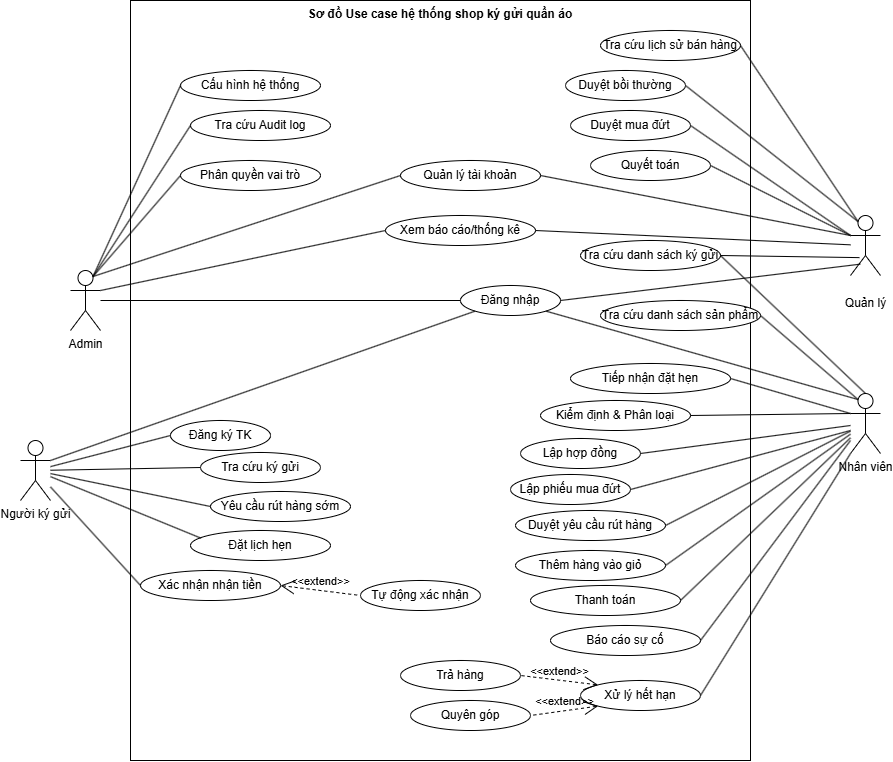

The diagram above was exported from draw.io. Its source (the exported page's mxGraphModel, read from the mxfile embedded in the PNG):
<mxGraphModel dx="1768" dy="1355" grid="1" gridSize="10" guides="1" tooltips="1" connect="1" arrows="1" fold="1" page="1" pageScale="1" pageWidth="850" pageHeight="1100" math="0" shadow="0">
  <root>
    <mxCell id="0" />
    <mxCell id="1" parent="0" />
    <mxCell id="AYuLGBaqRKnJgox3vaGr-1" parent="1" style="shape=rect;html=1;verticalAlign=top;fontStyle=1;whiteSpace=wrap;align=center;" value="Sơ đồ Use case hệ thống shop ký gửi quần áo" vertex="1">
      <mxGeometry height="760" width="620" x="110" y="180" as="geometry" />
    </mxCell>
    <mxCell id="AYuLGBaqRKnJgox3vaGr-2" parent="1" style="ellipse;whiteSpace=wrap;html=1;" value="Đăng nhập" vertex="1">
      <mxGeometry height="30" width="100" x="440" y="465" as="geometry" />
    </mxCell>
    <mxCell id="AYuLGBaqRKnJgox3vaGr-3" parent="1" style="shape=umlActor;html=1;verticalLabelPosition=bottom;verticalAlign=top;align=center;" value="Admin" vertex="1">
      <mxGeometry height="60" width="30" x="50" y="450" as="geometry" />
    </mxCell>
    <mxCell id="AYuLGBaqRKnJgox3vaGr-4" parent="1" style="shape=umlActor;html=1;verticalLabelPosition=bottom;verticalAlign=top;align=center;" value="&lt;br&gt;&lt;div&gt;Quản lý&lt;/div&gt;" vertex="1">
      <mxGeometry height="60" width="30" x="830" y="395" as="geometry" />
    </mxCell>
    <mxCell id="AYuLGBaqRKnJgox3vaGr-5" parent="1" style="shape=umlActor;html=1;verticalLabelPosition=bottom;verticalAlign=top;align=center;" value="Người ký gửi" vertex="1">
      <mxGeometry height="60" width="30" y="620" as="geometry" />
    </mxCell>
    <mxCell id="AYuLGBaqRKnJgox3vaGr-8" parent="1" style="shape=umlActor;html=1;verticalLabelPosition=bottom;verticalAlign=top;align=center;" value="Nhân viên" vertex="1">
      <mxGeometry height="60" width="30" x="830" y="573" as="geometry" />
    </mxCell>
    <mxCell id="AYuLGBaqRKnJgox3vaGr-18" edge="1" parent="1" source="AYuLGBaqRKnJgox3vaGr-3" style="edgeStyle=none;html=1;endArrow=none;verticalAlign=bottom;rounded=0;entryX=0;entryY=0.5;entryDx=0;entryDy=0;" target="AYuLGBaqRKnJgox3vaGr-2" value="">
      <mxGeometry relative="1" width="160" as="geometry">
        <mxPoint x="410" y="695" as="sourcePoint" />
        <mxPoint x="570" y="695" as="targetPoint" />
      </mxGeometry>
    </mxCell>
    <mxCell id="AYuLGBaqRKnJgox3vaGr-21" edge="1" parent="1" source="AYuLGBaqRKnJgox3vaGr-2" style="edgeStyle=none;html=1;endArrow=none;verticalAlign=bottom;rounded=0;exitX=1;exitY=1;exitDx=0;exitDy=0;entryX=0.25;entryY=0.1;entryDx=0;entryDy=0;entryPerimeter=0;" target="AYuLGBaqRKnJgox3vaGr-8" value="">
      <mxGeometry relative="1" width="160" as="geometry">
        <mxPoint x="590" y="605" as="sourcePoint" />
        <mxPoint x="750" y="605" as="targetPoint" />
      </mxGeometry>
    </mxCell>
    <mxCell id="AYuLGBaqRKnJgox3vaGr-22" parent="1" style="ellipse;whiteSpace=wrap;html=1;" value="Đăng ký TK" vertex="1">
      <mxGeometry height="30" width="100" x="150" y="600" as="geometry" />
    </mxCell>
    <mxCell id="AYuLGBaqRKnJgox3vaGr-24" parent="1" style="ellipse;whiteSpace=wrap;html=1;" value="Đặt lịch hẹn" vertex="1">
      <mxGeometry height="30" width="140" x="170" y="710" as="geometry" />
    </mxCell>
    <mxCell id="AYuLGBaqRKnJgox3vaGr-27" parent="1" style="ellipse;whiteSpace=wrap;html=1;" value="Yêu cầu rút hàng sớm" vertex="1">
      <mxGeometry height="30" width="140" x="190" y="671" as="geometry" />
    </mxCell>
    <mxCell id="AYuLGBaqRKnJgox3vaGr-30" parent="1" style="ellipse;whiteSpace=wrap;html=1;" value="Tiếp nhận đặt hẹn" vertex="1">
      <mxGeometry height="30" width="160" x="550" y="543" as="geometry" />
    </mxCell>
    <mxCell id="AYuLGBaqRKnJgox3vaGr-32" edge="1" parent="1" source="AYuLGBaqRKnJgox3vaGr-30" style="edgeStyle=none;html=1;endArrow=none;verticalAlign=bottom;rounded=0;exitX=1;exitY=0.5;exitDx=0;exitDy=0;entryX=0;entryY=0.3333333333333333;entryDx=0;entryDy=0;entryPerimeter=0;" target="AYuLGBaqRKnJgox3vaGr-8" value="">
      <mxGeometry relative="1" width="160" as="geometry">
        <mxPoint x="610" y="655" as="sourcePoint" />
        <mxPoint x="870" y="695" as="targetPoint" />
      </mxGeometry>
    </mxCell>
    <mxCell id="AYuLGBaqRKnJgox3vaGr-33" parent="1" style="ellipse;whiteSpace=wrap;html=1;" value="Lập hợp đồng" vertex="1">
      <mxGeometry height="30" width="120" x="500" y="618" as="geometry" />
    </mxCell>
    <mxCell id="AYuLGBaqRKnJgox3vaGr-35" edge="1" parent="1" source="AYuLGBaqRKnJgox3vaGr-33" style="edgeStyle=none;html=1;endArrow=none;verticalAlign=bottom;rounded=0;exitX=1;exitY=0.5;exitDx=0;exitDy=0;" target="AYuLGBaqRKnJgox3vaGr-8" value="">
      <mxGeometry relative="1" width="160" as="geometry">
        <mxPoint x="590" y="625" as="sourcePoint" />
        <mxPoint x="870" y="695" as="targetPoint" />
      </mxGeometry>
    </mxCell>
    <mxCell id="AYuLGBaqRKnJgox3vaGr-37" parent="1" style="ellipse;whiteSpace=wrap;html=1;" value="Duyệt yêu cầu rút hàng" vertex="1">
      <mxGeometry height="30" width="150" x="495" y="690" as="geometry" />
    </mxCell>
    <mxCell id="AYuLGBaqRKnJgox3vaGr-38" edge="1" parent="1" source="AYuLGBaqRKnJgox3vaGr-37" style="edgeStyle=none;html=1;endArrow=none;verticalAlign=bottom;rounded=0;exitX=1;exitY=0.5;exitDx=0;exitDy=0;" target="AYuLGBaqRKnJgox3vaGr-8" value="">
      <mxGeometry relative="1" width="160" as="geometry">
        <mxPoint x="560" y="665" as="sourcePoint" />
        <mxPoint x="870" y="695" as="targetPoint" />
      </mxGeometry>
    </mxCell>
    <mxCell id="AYuLGBaqRKnJgox3vaGr-48" parent="1" style="ellipse;whiteSpace=wrap;html=1;" value="Thêm hàng vào giỏ" vertex="1">
      <mxGeometry height="30" width="150" x="495" y="730" as="geometry" />
    </mxCell>
    <mxCell id="AYuLGBaqRKnJgox3vaGr-52" edge="1" parent="1" source="AYuLGBaqRKnJgox3vaGr-48" style="edgeStyle=none;html=1;endArrow=none;verticalAlign=bottom;rounded=0;exitX=1;exitY=0.5;exitDx=0;exitDy=0;" target="AYuLGBaqRKnJgox3vaGr-8" value="">
      <mxGeometry relative="1" width="160" as="geometry">
        <mxPoint x="570" y="705" as="sourcePoint" />
        <mxPoint x="890" y="665" as="targetPoint" />
      </mxGeometry>
    </mxCell>
    <mxCell id="AYuLGBaqRKnJgox3vaGr-53" parent="1" style="ellipse;whiteSpace=wrap;html=1;" value="Thanh toán" vertex="1">
      <mxGeometry height="30" width="150" x="510" y="765" as="geometry" />
    </mxCell>
    <mxCell id="AYuLGBaqRKnJgox3vaGr-54" edge="1" parent="1" source="AYuLGBaqRKnJgox3vaGr-53" style="edgeStyle=none;html=1;endArrow=none;verticalAlign=bottom;rounded=0;exitX=1;exitY=0.5;exitDx=0;exitDy=0;" target="AYuLGBaqRKnJgox3vaGr-8" value="">
      <mxGeometry relative="1" width="160" as="geometry">
        <mxPoint x="590" y="745" as="sourcePoint" />
        <mxPoint x="750" y="745" as="targetPoint" />
      </mxGeometry>
    </mxCell>
    <mxCell id="AYuLGBaqRKnJgox3vaGr-59" parent="1" style="ellipse;whiteSpace=wrap;html=1;" value="Quản lý tài khoản" vertex="1">
      <mxGeometry height="30" width="140" x="380" y="340" as="geometry" />
    </mxCell>
    <mxCell id="AYuLGBaqRKnJgox3vaGr-60" parent="1" style="ellipse;whiteSpace=wrap;html=1;" value="Cấu hình hệ thống" vertex="1">
      <mxGeometry height="30" width="140" x="160" y="250" as="geometry" />
    </mxCell>
    <mxCell id="AYuLGBaqRKnJgox3vaGr-61" edge="1" parent="1" source="AYuLGBaqRKnJgox3vaGr-3" style="edgeStyle=none;html=1;endArrow=none;verticalAlign=bottom;rounded=0;entryX=0;entryY=0.5;entryDx=0;entryDy=0;exitX=0.75;exitY=0.1;exitDx=0;exitDy=0;exitPerimeter=0;" target="AYuLGBaqRKnJgox3vaGr-59" value="">
      <mxGeometry relative="1" width="160" as="geometry">
        <mxPoint x="300" y="255" as="sourcePoint" />
        <mxPoint x="460" y="255" as="targetPoint" />
      </mxGeometry>
    </mxCell>
    <mxCell id="AYuLGBaqRKnJgox3vaGr-62" edge="1" parent="1" source="AYuLGBaqRKnJgox3vaGr-3" style="edgeStyle=none;html=1;endArrow=none;verticalAlign=bottom;rounded=0;exitX=0.75;exitY=0.1;exitDx=0;exitDy=0;exitPerimeter=0;entryX=0;entryY=0.5;entryDx=0;entryDy=0;" target="AYuLGBaqRKnJgox3vaGr-60" value="">
      <mxGeometry relative="1" width="160" as="geometry">
        <mxPoint x="130" y="370" as="sourcePoint" />
        <mxPoint x="240" y="325" as="targetPoint" />
      </mxGeometry>
    </mxCell>
    <mxCell id="AYuLGBaqRKnJgox3vaGr-63" parent="1" style="ellipse;whiteSpace=wrap;html=1;" value="Kiểm định &amp;amp; Phân loại" vertex="1">
      <mxGeometry height="30" width="150" x="520" y="580" as="geometry" />
    </mxCell>
    <mxCell id="AYuLGBaqRKnJgox3vaGr-65" edge="1" parent="1" source="AYuLGBaqRKnJgox3vaGr-8" style="endArrow=none;html=1;rounded=0;entryX=1;entryY=0.5;entryDx=0;entryDy=0;exitX=0;exitY=0.3333333333333333;exitDx=0;exitDy=0;exitPerimeter=0;" target="AYuLGBaqRKnJgox3vaGr-63" value="">
      <mxGeometry height="50" relative="1" width="50" as="geometry">
        <mxPoint x="890" y="655" as="sourcePoint" />
        <mxPoint x="850" y="505" as="targetPoint" />
      </mxGeometry>
    </mxCell>
    <mxCell id="AYuLGBaqRKnJgox3vaGr-75" parent="1" style="ellipse;whiteSpace=wrap;html=1;" value="Xử lý hết hạn" vertex="1">
      <mxGeometry height="30" width="120" x="560" y="860" as="geometry" />
    </mxCell>
    <mxCell id="AYuLGBaqRKnJgox3vaGr-76" parent="1" style="ellipse;whiteSpace=wrap;html=1;" value="Trả hàng" vertex="1">
      <mxGeometry height="30" width="120" x="380" y="840" as="geometry" />
    </mxCell>
    <mxCell id="AYuLGBaqRKnJgox3vaGr-77" parent="1" style="ellipse;whiteSpace=wrap;html=1;" value="Quyên góp" vertex="1">
      <mxGeometry height="30" width="120" x="390" y="880" as="geometry" />
    </mxCell>
    <mxCell id="AYuLGBaqRKnJgox3vaGr-78" edge="1" parent="1" source="AYuLGBaqRKnJgox3vaGr-75" style="edgeStyle=none;html=1;startArrow=open;endArrow=none;startSize=12;verticalAlign=bottom;dashed=1;labelBackgroundColor=none;rounded=0;exitX=0;exitY=0;exitDx=0;exitDy=0;entryX=1;entryY=0.5;entryDx=0;entryDy=0;" target="AYuLGBaqRKnJgox3vaGr-76" value="&amp;lt;&amp;lt;extend&amp;gt;&amp;gt;">
      <mxGeometry relative="1" width="160" as="geometry">
        <mxPoint x="320" y="875" as="sourcePoint" />
        <mxPoint x="480" y="875" as="targetPoint" />
      </mxGeometry>
    </mxCell>
    <mxCell id="AYuLGBaqRKnJgox3vaGr-79" edge="1" parent="1" source="AYuLGBaqRKnJgox3vaGr-75" style="edgeStyle=none;html=1;startArrow=open;endArrow=none;startSize=12;verticalAlign=bottom;dashed=1;labelBackgroundColor=none;rounded=0;exitX=0;exitY=1;exitDx=0;exitDy=0;entryX=1;entryY=0.5;entryDx=0;entryDy=0;" target="AYuLGBaqRKnJgox3vaGr-77" value="&amp;lt;&amp;lt;extend&amp;gt;&amp;gt;">
      <mxGeometry relative="1" width="160" as="geometry">
        <mxPoint x="350" y="955" as="sourcePoint" />
        <mxPoint x="510" y="955" as="targetPoint" />
      </mxGeometry>
    </mxCell>
    <mxCell id="AYuLGBaqRKnJgox3vaGr-81" parent="1" style="ellipse;whiteSpace=wrap;html=1;" value="Duyệt bồi thường" vertex="1">
      <mxGeometry height="30" width="120" x="545" y="250" as="geometry" />
    </mxCell>
    <mxCell id="AYuLGBaqRKnJgox3vaGr-87" parent="1" style="ellipse;whiteSpace=wrap;html=1;" value="Xem báo cáo/thống kê" vertex="1">
      <mxGeometry height="30" width="150" x="365" y="395" as="geometry" />
    </mxCell>
    <mxCell id="AYuLGBaqRKnJgox3vaGr-92" parent="1" style="ellipse;whiteSpace=wrap;html=1;" value="Tra cứu ký gửi" vertex="1">
      <mxGeometry height="30" width="120" x="180" y="632" as="geometry" />
    </mxCell>
    <mxCell id="AYuLGBaqRKnJgox3vaGr-97" edge="1" parent="1" source="AYuLGBaqRKnJgox3vaGr-3" style="edgeStyle=none;html=1;endArrow=none;verticalAlign=bottom;rounded=0;exitX=1;exitY=0.3333333333333333;exitDx=0;exitDy=0;exitPerimeter=0;entryX=0;entryY=0.5;entryDx=0;entryDy=0;" target="AYuLGBaqRKnJgox3vaGr-87" value="">
      <mxGeometry relative="1" width="160" as="geometry">
        <mxPoint x="-10" y="485" as="sourcePoint" />
        <mxPoint x="150" y="485" as="targetPoint" />
      </mxGeometry>
    </mxCell>
    <mxCell id="AYuLGBaqRKnJgox3vaGr-103" parent="1" style="ellipse;whiteSpace=wrap;html=1;" value="Tra cứu Audit log" vertex="1">
      <mxGeometry height="30" width="140" x="170" y="290" as="geometry" />
    </mxCell>
    <mxCell id="AYuLGBaqRKnJgox3vaGr-104" edge="1" parent="1" source="AYuLGBaqRKnJgox3vaGr-3" style="edgeStyle=none;html=1;endArrow=none;verticalAlign=bottom;rounded=0;exitX=0.75;exitY=0.1;exitDx=0;exitDy=0;exitPerimeter=0;entryX=0;entryY=0.5;entryDx=0;entryDy=0;" target="AYuLGBaqRKnJgox3vaGr-103" value="">
      <mxGeometry relative="1" width="160" as="geometry">
        <mxPoint x="250" y="415" as="sourcePoint" />
        <mxPoint x="410" y="415" as="targetPoint" />
      </mxGeometry>
    </mxCell>
    <mxCell id="cPWBYxOqAHyAQ3R9IuIN-1" parent="1" style="ellipse;whiteSpace=wrap;html=1;" value="Báo cáo sự cố" vertex="1">
      <mxGeometry height="30" width="150" x="530" y="805" as="geometry" />
    </mxCell>
    <mxCell id="cPWBYxOqAHyAQ3R9IuIN-2" edge="1" parent="1" source="cPWBYxOqAHyAQ3R9IuIN-1" style="edgeStyle=none;html=1;endArrow=none;verticalAlign=bottom;rounded=0;exitX=1;exitY=0.5;exitDx=0;exitDy=0;" value="">
      <mxGeometry relative="1" width="160" as="geometry">
        <mxPoint x="710" y="790" as="sourcePoint" />
        <mxPoint x="830" y="620" as="targetPoint" />
      </mxGeometry>
    </mxCell>
    <mxCell id="cPWBYxOqAHyAQ3R9IuIN-3" parent="1" style="ellipse;whiteSpace=wrap;html=1;" value="Tra cứu lịch sử bán hàng" vertex="1">
      <mxGeometry height="30" width="140" x="580" y="210" as="geometry" />
    </mxCell>
    <mxCell id="cPWBYxOqAHyAQ3R9IuIN-4" parent="1" style="ellipse;whiteSpace=wrap;html=1;" value="Tra cứu danh sách ký gửi" vertex="1">
      <mxGeometry height="30" width="140" x="560" y="420" as="geometry" />
    </mxCell>
    <mxCell id="cPWBYxOqAHyAQ3R9IuIN-5" parent="1" style="ellipse;whiteSpace=wrap;html=1;" value="Tra cứu danh sách sản phẩm" vertex="1">
      <mxGeometry height="30" width="160" x="580" y="480" as="geometry" />
    </mxCell>
    <mxCell id="cPWBYxOqAHyAQ3R9IuIN-10" edge="1" parent="1" source="AYuLGBaqRKnJgox3vaGr-5" style="edgeStyle=none;html=1;endArrow=none;verticalAlign=bottom;rounded=0;entryX=0;entryY=0.5;entryDx=0;entryDy=0;" target="AYuLGBaqRKnJgox3vaGr-22" value="">
      <mxGeometry relative="1" width="160" as="geometry">
        <mxPoint x="30" y="660" as="sourcePoint" />
        <mxPoint x="190" y="660" as="targetPoint" />
      </mxGeometry>
    </mxCell>
    <mxCell id="cPWBYxOqAHyAQ3R9IuIN-11" edge="1" parent="1" source="AYuLGBaqRKnJgox3vaGr-5" style="edgeStyle=none;html=1;endArrow=none;verticalAlign=bottom;rounded=0;entryX=0;entryY=0.5;entryDx=0;entryDy=0;" target="AYuLGBaqRKnJgox3vaGr-92" value="">
      <mxGeometry relative="1" width="160" as="geometry">
        <mxPoint x="120" y="670" as="sourcePoint" />
        <mxPoint x="280" y="670" as="targetPoint" />
      </mxGeometry>
    </mxCell>
    <mxCell id="cPWBYxOqAHyAQ3R9IuIN-12" edge="1" parent="1" source="AYuLGBaqRKnJgox3vaGr-5" style="edgeStyle=none;html=1;endArrow=none;verticalAlign=bottom;rounded=0;entryX=0;entryY=0.5;entryDx=0;entryDy=0;" target="AYuLGBaqRKnJgox3vaGr-27" value="">
      <mxGeometry relative="1" width="160" as="geometry">
        <mxPoint x="130" y="680" as="sourcePoint" />
        <mxPoint x="290" y="680" as="targetPoint" />
      </mxGeometry>
    </mxCell>
    <mxCell id="cPWBYxOqAHyAQ3R9IuIN-13" edge="1" parent="1" source="AYuLGBaqRKnJgox3vaGr-5" style="edgeStyle=none;html=1;endArrow=none;verticalAlign=bottom;rounded=0;entryX=0.076;entryY=0.258;entryDx=0;entryDy=0;entryPerimeter=0;" target="AYuLGBaqRKnJgox3vaGr-24" value="">
      <mxGeometry relative="1" width="160" as="geometry">
        <mxPoint x="120" y="710" as="sourcePoint" />
        <mxPoint x="280" y="710" as="targetPoint" />
      </mxGeometry>
    </mxCell>
    <mxCell id="cPWBYxOqAHyAQ3R9IuIN-20" edge="1" parent="1" source="cPWBYxOqAHyAQ3R9IuIN-4" style="edgeStyle=none;html=1;endArrow=none;verticalAlign=bottom;rounded=0;exitX=1;exitY=0.5;exitDx=0;exitDy=0;entryX=0.299;entryY=0.702;entryDx=0;entryDy=0;entryPerimeter=0;" target="AYuLGBaqRKnJgox3vaGr-4" value="">
      <mxGeometry relative="1" width="160" as="geometry">
        <mxPoint x="810" y="310" as="sourcePoint" />
        <mxPoint x="970" y="310" as="targetPoint" />
      </mxGeometry>
    </mxCell>
    <mxCell id="cPWBYxOqAHyAQ3R9IuIN-23" edge="1" parent="1" source="AYuLGBaqRKnJgox3vaGr-87" style="edgeStyle=none;html=1;endArrow=none;verticalAlign=bottom;rounded=0;exitX=1;exitY=0.5;exitDx=0;exitDy=0;" target="AYuLGBaqRKnJgox3vaGr-4" value="">
      <mxGeometry relative="1" width="160" as="geometry">
        <mxPoint x="840" y="300" as="sourcePoint" />
        <mxPoint x="1000" y="300" as="targetPoint" />
      </mxGeometry>
    </mxCell>
    <mxCell id="cPWBYxOqAHyAQ3R9IuIN-24" edge="1" parent="1" source="AYuLGBaqRKnJgox3vaGr-59" style="edgeStyle=none;html=1;endArrow=none;verticalAlign=bottom;rounded=0;exitX=1;exitY=0.5;exitDx=0;exitDy=0;entryX=0;entryY=0.3333333333333333;entryDx=0;entryDy=0;entryPerimeter=0;" target="AYuLGBaqRKnJgox3vaGr-4" value="">
      <mxGeometry relative="1" width="160" as="geometry">
        <mxPoint x="770" y="350" as="sourcePoint" />
        <mxPoint x="930" y="350" as="targetPoint" />
      </mxGeometry>
    </mxCell>
    <mxCell id="cPWBYxOqAHyAQ3R9IuIN-26" edge="1" parent="1" source="AYuLGBaqRKnJgox3vaGr-81" style="edgeStyle=none;html=1;endArrow=none;verticalAlign=bottom;rounded=0;exitX=1;exitY=0.5;exitDx=0;exitDy=0;entryX=0.25;entryY=0.1;entryDx=0;entryDy=0;entryPerimeter=0;" target="AYuLGBaqRKnJgox3vaGr-4" value="">
      <mxGeometry relative="1" width="160" as="geometry">
        <mxPoint x="870" y="330" as="sourcePoint" />
        <mxPoint x="1030" y="330" as="targetPoint" />
      </mxGeometry>
    </mxCell>
    <mxCell id="cPWBYxOqAHyAQ3R9IuIN-28" edge="1" parent="1" source="AYuLGBaqRKnJgox3vaGr-5" style="edgeStyle=none;html=1;endArrow=none;verticalAlign=bottom;rounded=0;exitX=1;exitY=0.3333333333333333;exitDx=0;exitDy=0;exitPerimeter=0;entryX=0;entryY=1;entryDx=0;entryDy=0;" target="AYuLGBaqRKnJgox3vaGr-2" value="">
      <mxGeometry relative="1" width="160" as="geometry">
        <mxPoint x="860" y="550" as="sourcePoint" />
        <mxPoint x="1020" y="550" as="targetPoint" />
      </mxGeometry>
    </mxCell>
    <mxCell id="cPWBYxOqAHyAQ3R9IuIN-30" edge="1" parent="1" source="AYuLGBaqRKnJgox3vaGr-4" style="edgeStyle=none;html=1;endArrow=none;verticalAlign=bottom;rounded=0;exitX=0.326;exitY=0.811;exitDx=0;exitDy=0;exitPerimeter=0;entryX=1;entryY=0.5;entryDx=0;entryDy=0;" target="AYuLGBaqRKnJgox3vaGr-2" value="">
      <mxGeometry relative="1" width="160" as="geometry">
        <mxPoint x="940" y="480" as="sourcePoint" />
        <mxPoint x="1100" y="480" as="targetPoint" />
      </mxGeometry>
    </mxCell>
    <mxCell id="cPWBYxOqAHyAQ3R9IuIN-34" edge="1" parent="1" source="cPWBYxOqAHyAQ3R9IuIN-5" style="edgeStyle=none;html=1;endArrow=none;verticalAlign=bottom;rounded=0;exitX=1;exitY=0.5;exitDx=0;exitDy=0;entryX=0.25;entryY=0.1;entryDx=0;entryDy=0;entryPerimeter=0;" target="AYuLGBaqRKnJgox3vaGr-8" value="">
      <mxGeometry relative="1" width="160" as="geometry">
        <mxPoint x="990" y="570" as="sourcePoint" />
        <mxPoint x="1150" y="570" as="targetPoint" />
      </mxGeometry>
    </mxCell>
    <mxCell id="cPWBYxOqAHyAQ3R9IuIN-35" edge="1" parent="1" source="cPWBYxOqAHyAQ3R9IuIN-3" style="edgeStyle=none;html=1;endArrow=none;verticalAlign=bottom;rounded=0;exitX=1;exitY=0.5;exitDx=0;exitDy=0;entryX=0.25;entryY=0.1;entryDx=0;entryDy=0;entryPerimeter=0;" target="AYuLGBaqRKnJgox3vaGr-4" value="">
      <mxGeometry relative="1" width="160" as="geometry">
        <mxPoint x="1000" y="490" as="sourcePoint" />
        <mxPoint x="830" y="390" as="targetPoint" />
      </mxGeometry>
    </mxCell>
    <mxCell id="cPWBYxOqAHyAQ3R9IuIN-36" edge="1" parent="1" source="cPWBYxOqAHyAQ3R9IuIN-4" style="edgeStyle=none;html=1;endArrow=none;verticalAlign=bottom;rounded=0;exitX=1;exitY=0.5;exitDx=0;exitDy=0;entryX=0.5;entryY=0;entryDx=0;entryDy=0;entryPerimeter=0;" target="AYuLGBaqRKnJgox3vaGr-8" value="">
      <mxGeometry relative="1" width="160" as="geometry">
        <mxPoint x="920" y="520" as="sourcePoint" />
        <mxPoint x="1080" y="520" as="targetPoint" />
      </mxGeometry>
    </mxCell>
    <mxCell id="xEmOgH62GaUfd8Uia1EV-1" parent="1" style="ellipse;whiteSpace=wrap;html=1;" value="Phân quyền vai trò" vertex="1">
      <mxGeometry height="30" width="140" x="160" y="340" as="geometry" />
    </mxCell>
    <mxCell id="xEmOgH62GaUfd8Uia1EV-2" edge="1" parent="1" source="AYuLGBaqRKnJgox3vaGr-3" style="edgeStyle=none;html=1;endArrow=none;verticalAlign=bottom;rounded=0;exitX=0.75;exitY=0.1;exitDx=0;exitDy=0;exitPerimeter=0;entryX=0;entryY=0.5;entryDx=0;entryDy=0;" target="xEmOgH62GaUfd8Uia1EV-1" value="">
      <mxGeometry relative="1" width="160" as="geometry">
        <mxPoint x="160" y="400" as="sourcePoint" />
        <mxPoint x="320" y="400" as="targetPoint" />
      </mxGeometry>
    </mxCell>
    <mxCell id="xEmOgH62GaUfd8Uia1EV-3" parent="1" style="ellipse;whiteSpace=wrap;html=1;" value="Xác nhận nhận tiền" vertex="1">
      <mxGeometry height="30" width="140" x="120" y="750" as="geometry" />
    </mxCell>
    <mxCell id="xEmOgH62GaUfd8Uia1EV-4" edge="1" parent="1" source="AYuLGBaqRKnJgox3vaGr-5" style="endArrow=none;html=1;rounded=0;entryX=0;entryY=0.5;entryDx=0;entryDy=0;" target="xEmOgH62GaUfd8Uia1EV-3" value="">
      <mxGeometry height="50" relative="1" width="50" as="geometry">
        <mxPoint x="30" y="770" as="sourcePoint" />
        <mxPoint x="80" y="720" as="targetPoint" />
      </mxGeometry>
    </mxCell>
    <mxCell id="xEmOgH62GaUfd8Uia1EV-6" parent="1" style="ellipse;whiteSpace=wrap;html=1;" value="Lập phiếu mua đứt" vertex="1">
      <mxGeometry height="30" width="120" x="490" y="654" as="geometry" />
    </mxCell>
    <mxCell id="xEmOgH62GaUfd8Uia1EV-9" edge="1" parent="1" source="xEmOgH62GaUfd8Uia1EV-6" style="edgeStyle=none;html=1;endArrow=none;verticalAlign=bottom;rounded=0;exitX=1;exitY=0.5;exitDx=0;exitDy=0;" value="">
      <mxGeometry relative="1" width="160" as="geometry">
        <mxPoint x="630" y="660" as="sourcePoint" />
        <mxPoint x="830" y="610" as="targetPoint" />
      </mxGeometry>
    </mxCell>
    <mxCell id="xEmOgH62GaUfd8Uia1EV-18" parent="1" style="ellipse;whiteSpace=wrap;html=1;" value="Duyệt mua đứt" vertex="1">
      <mxGeometry height="30" width="120" x="550" y="290" as="geometry" />
    </mxCell>
    <mxCell id="xEmOgH62GaUfd8Uia1EV-22" edge="1" parent="1" source="xEmOgH62GaUfd8Uia1EV-18" style="edgeStyle=none;html=1;endArrow=none;verticalAlign=bottom;rounded=0;exitX=1;exitY=0.5;exitDx=0;exitDy=0;entryX=0;entryY=0.3333333333333333;entryDx=0;entryDy=0;entryPerimeter=0;" target="AYuLGBaqRKnJgox3vaGr-4" value="">
      <mxGeometry relative="1" width="160" as="geometry">
        <mxPoint x="790" y="290" as="sourcePoint" />
        <mxPoint x="950" y="290" as="targetPoint" />
      </mxGeometry>
    </mxCell>
    <mxCell id="xEmOgH62GaUfd8Uia1EV-23" parent="1" style="ellipse;whiteSpace=wrap;html=1;" value="Quyết toán" vertex="1">
      <mxGeometry height="30" width="120" x="570" y="330" as="geometry" />
    </mxCell>
    <mxCell id="xEmOgH62GaUfd8Uia1EV-24" edge="1" parent="1" source="xEmOgH62GaUfd8Uia1EV-23" style="edgeStyle=none;html=1;endArrow=none;verticalAlign=bottom;rounded=0;exitX=1;exitY=0.5;exitDx=0;exitDy=0;entryX=0;entryY=0.3333333333333333;entryDx=0;entryDy=0;entryPerimeter=0;" target="AYuLGBaqRKnJgox3vaGr-4" value="">
      <mxGeometry relative="1" width="160" as="geometry">
        <mxPoint x="840" y="310" as="sourcePoint" />
        <mxPoint x="1000" y="310" as="targetPoint" />
      </mxGeometry>
    </mxCell>
    <mxCell id="7G2Ap9H1KRw_ylV2KDqI-2" edge="1" parent="1" source="AYuLGBaqRKnJgox3vaGr-75" style="edgeStyle=none;html=1;endArrow=none;verticalAlign=bottom;rounded=0;exitX=1;exitY=0.5;exitDx=0;exitDy=0;entryX=0;entryY=1;entryDx=0;entryDy=0;entryPerimeter=0;" target="AYuLGBaqRKnJgox3vaGr-8" value="">
      <mxGeometry relative="1" width="160" as="geometry">
        <mxPoint x="720" y="970" as="sourcePoint" />
        <mxPoint x="870" y="770" as="targetPoint" />
      </mxGeometry>
    </mxCell>
    <mxCell id="Eg9m_SCHnfR1WoWWdVjZ-1" parent="1" style="ellipse;whiteSpace=wrap;html=1;" value="Tự động xác nhận" vertex="1">
      <mxGeometry height="30" width="120" x="340" y="760" as="geometry" />
    </mxCell>
    <mxCell id="Eg9m_SCHnfR1WoWWdVjZ-2" edge="1" parent="1" source="xEmOgH62GaUfd8Uia1EV-3" style="edgeStyle=none;html=1;startArrow=open;endArrow=none;startSize=12;verticalAlign=bottom;dashed=1;labelBackgroundColor=none;rounded=0;exitX=1;exitY=0.5;exitDx=0;exitDy=0;entryX=0;entryY=0.5;entryDx=0;entryDy=0;" target="Eg9m_SCHnfR1WoWWdVjZ-1" value="&amp;lt;&amp;lt;extend&amp;gt;&amp;gt;">
      <mxGeometry relative="1" width="160" as="geometry">
        <mxPoint x="638" y="859" as="sourcePoint" />
        <mxPoint x="560" y="850" as="targetPoint" />
      </mxGeometry>
    </mxCell>
  </root>
</mxGraphModel>